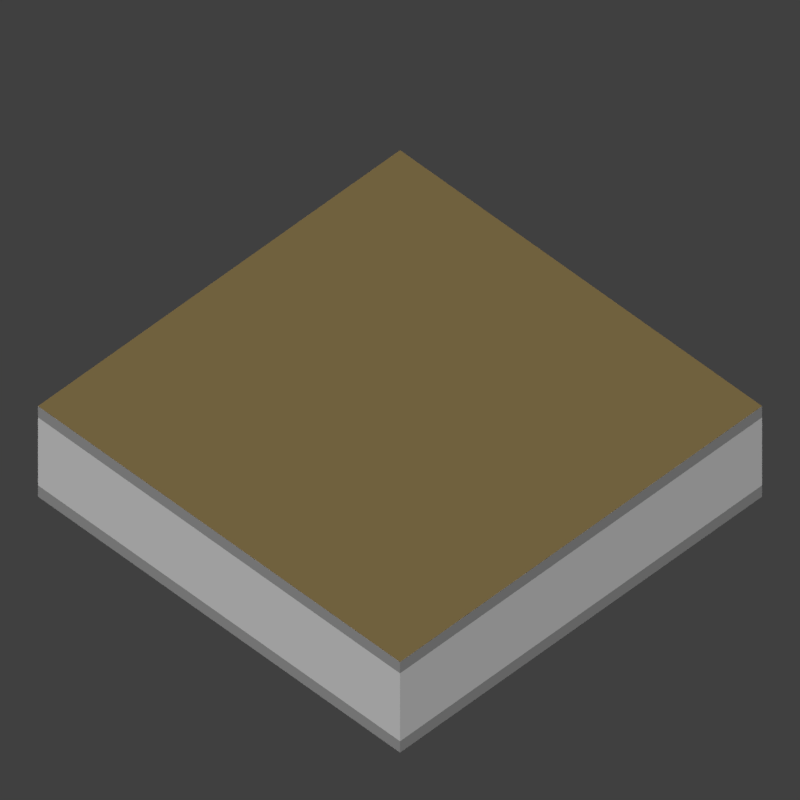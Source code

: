 # Source: FactoryRoadPlatform_TGA.blend  (saved by Blender 2.77.0; exported with 4.5.12 LTS)
import bpy
from mathutils import Matrix  # noqa: F401  (used for matrix-valued properties, if any)

bpy.ops.wm.read_factory_settings(use_empty=True)
scene = bpy.context.scene
scene.name = 'Scene'

# ---- collections
col_collection_1 = bpy.data.collections.new('Collection 1'); scene.collection.children.link(col_collection_1)

# ---- materials (node trees are filled in below, after node groups)
mat_tdsn_hornormunittestarenafloor_concrete = bpy.data.materials.new('_TDSN_HorNormUnitTESTArenaFloor_Concrete')
mat_tdsn_hornormunittestarenafloor_concrete.alpha_threshold = 0.0
mat_tdsn_hornormunittestarenafloor_concrete.use_transparent_shadow = False
mat_tdsn_hornormunittestarenafloor_concrete.preview_render_type = 'CUBE'
mat_tdsn_hornormunittestarenafloor_concrete.diffuse_color = (0.5071, 0.3689, 0.1513, 1.0)
mat_tdsn_hornormunittestarenafloor_concrete.specular_color = (1.0, 0.9576, 0.9893)
mat_tdsn_hornormunittestarenafloor_concrete.roughness = 0.5
mat_tdsn_hornormunittestarenafloor_concrete.specular_intensity = 0.0
mat_tdsn_hornormunittestarena_concrete = bpy.data.materials.new('_TDSN_HorNormUnitTESTArena_Concrete')
mat_tdsn_hornormunittestarena_concrete.alpha_threshold = 0.0
mat_tdsn_hornormunittestarena_concrete.use_transparent_shadow = False
mat_tdsn_hornormunittestarena_concrete.preview_render_type = 'CUBE'
mat_tdsn_hornormunittestarena_concrete.diffuse_color = (0.3931, 0.3931, 0.3931, 1.0)
mat_tdsn_hornormunittestarena_concrete.roughness = 0.5
mat_tdsn_hornormunittestarena_concrete.specular_intensity = 0.0
mat_tdsn_hornormunittestarenaconpxz_concrete = bpy.data.materials.new('_TDSN_HorNormUnitTESTArenaConPxz_Concrete')
mat_tdsn_hornormunittestarenaconpxz_concrete.alpha_threshold = 0.0
mat_tdsn_hornormunittestarenaconpxz_concrete.use_transparent_shadow = False
mat_tdsn_hornormunittestarenaconpxz_concrete.preview_render_type = 'CUBE'
mat_tdsn_hornormunittestarenaconpxz_concrete.roughness = 0.5
mat_tdsn_hornormunittestarenaconpxz_concrete.specular_intensity = 0.0
mat_tdsn_hornormunittestarenabottom_concrete = bpy.data.materials.new('_TDSN_HorNormUnitTESTArenaBottom_Concrete')
mat_tdsn_hornormunittestarenabottom_concrete.alpha_threshold = 0.0
mat_tdsn_hornormunittestarenabottom_concrete.use_transparent_shadow = False
mat_tdsn_hornormunittestarenabottom_concrete.preview_render_type = 'CUBE'
mat_tdsn_hornormunittestarenabottom_concrete.roughness = 0.5
mat_tdsn_hornormunittestarenabottom_concrete.specular_intensity = 0.0

# ---- material node trees

# ---- world
world_world = bpy.data.worlds.new('World'); scene.world = world_world
world_world.color = (0.05088, 0.05088, 0.05088)
world_world.use_sun_shadow = False
world_world.sun_shadow_jitter_overblur = 0.0
world_world.cycles.sampling_method = 'MANUAL'

# ---- cameras
cam_tga_render = bpy.data.cameras.new('TGA Render')
cam_tga_render.type = 'ORTHO'
cam_tga_render.clip_end = 100.0
cam_tga_render.lens = 35.0
cam_tga_render.sensor_width = 32.0
cam_tga_render.sensor_height = 18.0
cam_tga_render.ortho_scale = 0.5
cam_tga_render.dof.focus_distance = 0.0
cam_tga_render.dof.aperture_fstop = 128.0

# ---- lights
light_sun_005 = bpy.data.lights.new('Sun.005', 'SUN')
light_sun_005.transmission_factor = 0.0
light_sun_005.angle = 0.1993
light_sun_005.energy = 1.7
light_sun_005.shadow_buffer_clip_start = 0.5
light_sun_005.shadow_soft_size = 0.1
light_sun_005.shadow_cascade_max_distance = 1000.0
light_sun_004 = bpy.data.lights.new('Sun.004', 'SUN')
light_sun_004.transmission_factor = 0.0
light_sun_004.angle = 0.1993
light_sun_004.energy = 1.7
light_sun_004.shadow_buffer_clip_start = 0.5
light_sun_004.shadow_soft_size = 0.1
light_sun_004.shadow_cascade_max_distance = 1000.0

# ---- meshes
me_factoryroadplatform_lod0_001 = bpy.data.meshes.new('FactoryRoadPlatform_Lod0.001')
me_factoryroadplatform_lod0_001.from_pydata([(0.5, -0.5, 0.0), (-0.5, -0.5, 0.0), (-0.5, -0.5, -1.0), (0.5, -0.5, -1.0), (0.5, 0.5, 0.0), (-0.5, 0.5, 0.0), (-0.5, 0.5, -1.0), (0.5, 0.5, -1.0), (-0.5, 0.0, -1.0), (0.5, 0.0, -1.0), (-0.5, -0.5, -0.125), (0.5, -0.5, -0.125), (-0.5, 0.5, -0.125), (0.5, 0.5, -0.875), (0.5, 0.5, -0.125), (-0.5, -0.5, -0.875), (0.5, -0.5, -0.875), (-0.5, 0.5, -0.875)], [], [(10, 11, 0, 1), (14, 12, 5, 4), (15, 17, 6, 8, 2), (5, 1, 0, 4), (13, 16, 3, 9, 7), (9, 8, 6, 7), (3, 2, 8, 9), (4, 0, 11, 14), (1, 5, 12, 10), (7, 6, 17, 13), (2, 3, 16, 15), (12, 14, 13, 17), (12, 17, 15, 10), (11, 10, 15, 16), (11, 16, 13, 14)])
me_factoryroadplatform_lod0_001.polygons.foreach_set('material_index', [1, 1, 1, 0, 1, 3, 3, 1, 1, 1, 1, 2, 2, 2, 2])
_uv = me_factoryroadplatform_lod0_001.uv_layers.new(name='BaseMaterial')
_uv.uv.foreach_set('vector', [0.0001, 0.4215, 0.9999, 0.4218, 0.9999, 0.4651, 0.0001, 0.4651, 0.9999, 0.4651, 0.0001, 0.4651, 0.0001, 0.4218, 0.9999, 0.4218, 0.9999, 0.7186, 0.0001001, 0.7183, 0.0001001, 0.703, 0.5, 0.7031, 0.9999, 0.703, 0.0, 0.0, 1.0, 0.0, 1.0, 1.0, 0.0, 1.0, 0.9999, 0.7186, 0.0001001, 0.7186, 0.0001001, 0.703, 0.5, 0.7029, 0.9999, 0.7033, 0.9999, 0.4024, 0.5001, 0.4024, 0.5001, 0.2012, 0.9999, 0.2012, 0.9999, 0.4024, 0.5001, 0.4024, 0.5001, 0.2012, 0.9999, 0.2012, 0.9999, 0.4651, 0.0001, 0.4651, 0.0001, 0.4215, 0.9999, 0.4218, 0.0001, 0.4215, 0.9999, 0.4215, 0.9999, 0.4651, 0.0001, 0.4651, 0.0001001, 0.703, 0.9999, 0.703, 0.9999, 0.7186, 0.0001001, 0.7183, 0.0001001, 0.703, 0.9999, 0.7033, 0.9999, 0.7186, 0.0001001, 0.7186, 0.008432, 0.06246, 0.9358, 0.06246, 0.9358, 0.1792, 0.008432, 0.1792, 0.9358, 0.06246, 0.9358, 0.1792, 0.008432, 0.1792, 0.008432, 0.06246, 0.9358, 0.1792, 0.008432, 0.1792, 0.008432, 0.06246, 0.9358, 0.06246, 0.008432, 0.1792, 0.008432, 0.06246, 0.9358, 0.06246, 0.9358, 0.1792])
_uv.active_render = True
_uv = me_factoryroadplatform_lod0_001.uv_layers.new(name='Lightmap')
_uv.uv.foreach_set('vector', [0.6667, 0.04167, 0.3333, 0.04167, 0.3333, 2.914e-08, 0.6667, 0.0, 0.04167, 3.974e-08, 0.04167, 0.3333, 7.484e-08, 0.3333, 0.0, 5.96e-08, 0.2917, 0.6667, 0.2917, 0.3333, 0.3333, 0.3333, 0.3333, 0.5, 0.3333, 0.6667, 0.3333, 1.0, 4.967e-08, 1.0, 0.0, 0.6667, 0.3333, 0.6667, 1.0, 0.04167, 0.6667, 0.04167, 0.6667, 0.0, 0.8333, 3.974e-08, 1.0, 3.974e-08, 0.5, 0.3333, 0.5, 0.6667, 0.3333, 0.6667, 0.3333, 0.3333, 0.6667, 0.3333, 0.6667, 0.6667, 0.5, 0.6667, 0.5, 0.3333, 1.0, 0.3333, 0.6667, 0.3333, 0.6667, 0.2917, 1.0, 0.2917, 2.914e-08, 0.6667, 0.0, 0.3333, 0.04167, 0.3333, 0.04167, 0.6667, 0.3333, 0.0, 0.3333, 0.3333, 0.2917, 0.3333, 0.2917, 1.987e-08, 0.6667, 0.3333, 0.3333, 0.3333, 0.3333, 0.2917, 0.6667, 0.2917, 0.04167, 0.3333, 0.04167, 3.974e-08, 0.2917, 1.987e-08, 0.2917, 0.3333, 0.04167, 0.3333, 0.2917, 0.3333, 0.2917, 0.6667, 0.04167, 0.6667, 0.3333, 0.04167, 0.6667, 0.04167, 0.6667, 0.2917, 0.3333, 0.2917, 0.6667, 0.2917, 0.6667, 0.04167, 1.0, 0.04167, 1.0, 0.2917])
me_factoryroadplatform_lod0_001.materials.append(mat_tdsn_hornormunittestarenafloor_concrete)
me_factoryroadplatform_lod0_001.materials.append(mat_tdsn_hornormunittestarena_concrete)
me_factoryroadplatform_lod0_001.materials.append(mat_tdsn_hornormunittestarenaconpxz_concrete)
me_factoryroadplatform_lod0_001.materials.append(mat_tdsn_hornormunittestarenabottom_concrete)
me_factoryroadplatform_lod0_001.use_remesh_preserve_volume = False
me_factoryroadplatform_lod0_001.use_remesh_preserve_attributes = False
me_factoryroadplatform_lod0_001.use_mirror_vertex_groups = False
me_factoryroadplatform_lod0_001.update()

# ---- objects
ob_sun_001 = bpy.data.objects.new('Sun.001', light_sun_005)
ob_sun = bpy.data.objects.new('Sun', light_sun_004)
ob_factoryroadplatform_lod0 = bpy.data.objects.new('FactoryRoadPlatform_Lod0', me_factoryroadplatform_lod0_001)
ob_camera = bpy.data.objects.new('Camera', cam_tga_render)

# ---- transforms, parenting, visibility, modifiers, constraints
ob_sun_001.location = (5.0, -5.0, -10.0)
ob_sun_001.rotation_euler = (-0.7854, -2.356, 3.142)
ob_sun_001.lineart.crease_threshold = 0.0
ob_sun.location = (-5.0, 5.0, 10.0)
ob_sun.rotation_euler = (-0.7854, -0.7854, 0.0)
ob_sun.lineart.crease_threshold = 0.0
ob_factoryroadplatform_lod0.location = (0.0, 0.0, 0.08)
ob_factoryroadplatform_lod0.scale = (0.32, 0.32, 0.08)
ob_factoryroadplatform_lod0.lineart.crease_threshold = 0.0
ob_camera.location = (6.94, -6.94, 9.9)
ob_camera.rotation_euler = (0.7854, 0.0, 0.7854)
ob_camera.lock_rotations_4d = False
ob_camera.empty_display_type = 'ARROWS'
ob_camera.color = (0.0, 0.0, 0.0, 0.0)
ob_camera.display_type = 'WIRE'
ob_camera.lineart.crease_threshold = 0.0
cam_tga_render.dof.focus_object = None

# ---- collection membership
col_collection_1.objects.link(ob_sun_001)
col_collection_1.objects.link(ob_sun)
col_collection_1.objects.link(ob_factoryroadplatform_lod0)
col_collection_1.objects.link(ob_camera)

# ---- scene / render settings (as saved in the file)
scene.camera = ob_camera
scene.frame_start = 1; scene.frame_end = 250; scene.frame_set(0)
scene.render.engine = 'BLENDER_EEVEE_NEXT'
scene.render.image_settings.file_format = 'TARGA'
scene.render.image_settings.color_mode = 'BW'
scene.render.resolution_x = 64
scene.render.resolution_y = 64
scene.render.dither_intensity = 0.0
scene.cycles.use_denoising = False
scene.cycles.samples = 128
scene.cycles.sampling_pattern = 'TABULATED_SOBOL'
scene.cycles.light_sampling_threshold = 0.0
scene.cycles.use_adaptive_sampling = False
scene.cycles.use_light_tree = False
scene.cycles.blur_glossy = 0.0
scene.cycles.sample_clamp_indirect = 0.0
scene.view_settings.view_transform = 'Standard'
bpy.context.view_layer.update()

